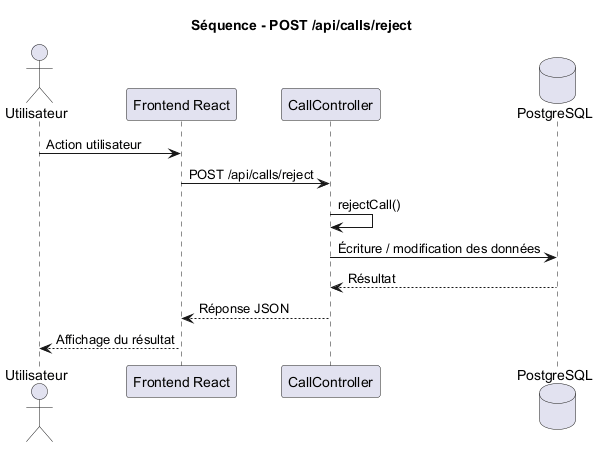

The diagram above was rendered by PlantUML. Its source (embedded in the PNG):
@startuml
title Séquence - POST /api/calls/reject

actor Utilisateur
participant "Frontend React" as Frontend
participant "CallController" as Controller
database "PostgreSQL" as DB

Utilisateur -> Frontend : Action utilisateur
Frontend -> Controller : POST /api/calls/reject
Controller -> Controller : rejectCall()
Controller -> DB : Écriture / modification des données
DB --> Controller : Résultat
Controller --> Frontend : Réponse JSON
Frontend --> Utilisateur : Affichage du résultat

@enduml